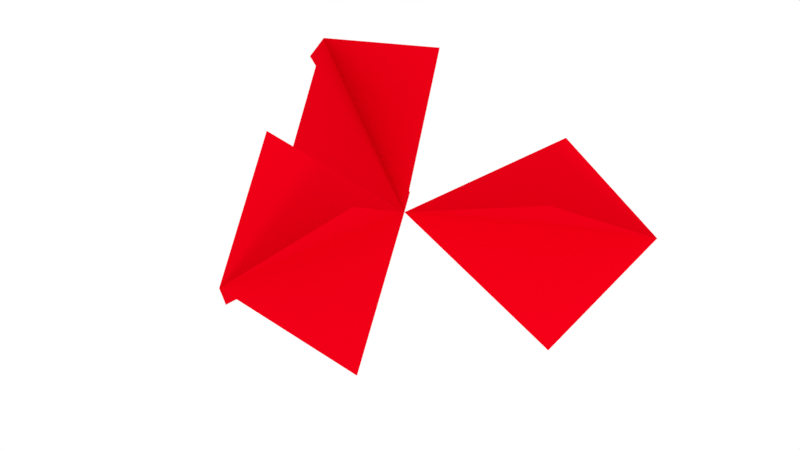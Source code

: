 # Source: collapsed_radial_edge-camera-2.blend  (saved by Blender 2.79.0; exported with 4.5.12 LTS)
import bpy
from mathutils import Matrix  # noqa: F401  (used for matrix-valued properties, if any)

bpy.ops.wm.read_factory_settings(use_empty=True)
scene = bpy.context.scene
scene.name = 'Scene'

# ---- collections
col_collection_1 = bpy.data.collections.new('Collection 1'); scene.collection.children.link(col_collection_1)

# ---- materials (node trees are filled in below, after node groups)
mat_semi_trans = bpy.data.materials.new('Semi Trans')
mat_semi_trans.alpha_threshold = 0.0
mat_semi_trans.use_transparent_shadow = False
mat_semi_trans.diffuse_color = (0.0, 0.2709, 1.0, 1.0)
mat_semi_trans.roughness = 0.5
mat_semi_trans.specular_intensity = 0.4702
mat_green = bpy.data.materials.new('Green')
mat_green.alpha_threshold = 0.0
mat_green.use_transparent_shadow = False
mat_green.diffuse_color = (0.01117, 0.8, 0.0, 1.0)
mat_green.roughness = 0.5
mat_semi_red = bpy.data.materials.new('Semi Red')
mat_semi_red.alpha_threshold = 0.0
mat_semi_red.use_transparent_shadow = False
mat_semi_red.diffuse_color = (0.8, 0.0, 0.00865, 1.0)
mat_semi_red.roughness = 0.5

# ---- material node trees

# ---- world
world_world = bpy.data.worlds.new('World'); scene.world = world_world
world_world.color = (1.0, 1.0, 1.0)
world_world.use_sun_shadow = False
world_world.sun_shadow_jitter_overblur = 0.0
world_world.cycles.sampling_method = 'MANUAL'

# ---- cameras
cam_camera = bpy.data.cameras.new('Camera')
cam_camera.type = 'ORTHO'
cam_camera.clip_end = 100.0
cam_camera.lens = 35.0
cam_camera.sensor_width = 32.0
cam_camera.sensor_height = 18.0
cam_camera.ortho_scale = 6.014
cam_camera.dof.focus_distance = 0.0
cam_camera.dof.aperture_fstop = 128.0

# ---- lights
light_sun = bpy.data.lights.new('Sun', 'SUN')
light_sun.transmission_factor = 0.0
light_sun.angle = 0.1993
light_sun.energy = 0.5
light_sun.shadow_buffer_clip_start = 0.5
light_sun.shadow_soft_size = 0.1
light_sun.shadow_cascade_max_distance = 1000.0
light_lamp = bpy.data.lights.new('Lamp', 'POINT')
light_lamp.transmission_factor = 0.0
light_lamp.cutoff_distance = 30.0
light_lamp.energy = 100.0
light_lamp.shadow_buffer_clip_start = 1.001
light_lamp.shadow_soft_size = 0.1
light_lamp.shadow_maximum_resolution = 0.006
light_lamp.use_absolute_resolution = True

# ---- meshes
me_plane_002 = bpy.data.meshes.new('Plane.002')
me_plane_002.from_pydata([(-0.00988, -0.01875, -0.01269), (0.06572, 0.08894, -0.2778), (0.1389, 0.1217, -0.07765), (0.2415, -0.06074, 0.1539), (0.06531, 0.05173, 0.1698), (-0.04441, 0.1893, -0.1386), (0.1189, -0.0798, -0.2142), (-0.09148, -0.04456, -0.2231), (0.1631, 0.1129, 0.04257), (0.08173, -0.2002, 0.09845), (0.185, -0.152, -0.03128), (-0.2872, -0.02531, 0.133), (-0.2171, 0.1285, 0.02558), (-0.125, 0.0149, 0.1687), (-0.2415, -0.09659, -0.03868), (-0.1983, -0.1593, 0.1281)], [], [(3, 4, 0), (1, 2, 0), (1, 5, 0), (1, 7, 0), (1, 6, 0), (3, 8, 0), (3, 10, 0), (3, 9, 0), (11, 12, 0), (11, 13, 0), (11, 15, 0), (11, 14, 0)])
me_plane_002.polygons.foreach_set('material_index', [2, 2, 2, 2, 2, 2, 2, 2, 2, 2, 2, 2])
me_plane_002.materials.append(mat_semi_trans)
me_plane_002.materials.append(mat_green)
me_plane_002.materials.append(mat_semi_red)
me_plane_002.use_remesh_preserve_volume = False
me_plane_002.use_remesh_preserve_attributes = False
me_plane_002.use_mirror_vertex_groups = False
me_plane_002.update()

# ---- objects
ob_plane_002 = bpy.data.objects.new('Plane.002', me_plane_002)
ob_sun = bpy.data.objects.new('Sun', light_sun)
ob_lamp = bpy.data.objects.new('Lamp', light_lamp)
ob_camera = bpy.data.objects.new('Camera', cam_camera)

# ---- transforms, parenting, visibility, modifiers, constraints
ob_plane_002.location = (1.462, 1.972, 0.5802)
ob_plane_002.rotation_euler = (-2.06, -2.882, 6.502)
ob_plane_002.scale = (6.149, 6.149, 6.149)
ob_plane_002.lineart.crease_threshold = 0.0
ob_sun.location = (16.06, -8.757, -3.277)
ob_sun.rotation_euler = (-1.408, 1.548, -8.431)
ob_sun.lineart.crease_threshold = 0.0
ob_lamp.location = (5.1, -6.528, 6.15)
ob_lamp.rotation_euler = (0.6503, 0.05522, 1.866)
ob_lamp.lock_rotations_4d = False
ob_lamp.empty_display_type = 'ARROWS'
ob_lamp.color = (0.0, 0.0, 0.0, 0.0)
ob_lamp.lineart.crease_threshold = 0.0
ob_camera.location = (8.854, -5.027, 5.377)
ob_camera.rotation_euler = (1.109, 0.0, 0.8149)
ob_camera.lock_rotations_4d = False
ob_camera.empty_display_type = 'ARROWS'
ob_camera.color = (0.0, 0.0, 0.0, 0.0)
ob_camera.display_type = 'WIRE'
ob_camera.lineart.crease_threshold = 0.0

# ---- collection membership
col_collection_1.objects.link(ob_plane_002)
col_collection_1.objects.link(ob_sun)
col_collection_1.objects.link(ob_lamp)
col_collection_1.objects.link(ob_camera)

# ---- scene / render settings (as saved in the file)
scene.camera = ob_camera
scene.frame_start = 1; scene.frame_end = 250; scene.frame_set(1)
scene.render.engine = 'BLENDER_EEVEE_NEXT'
scene.render.resolution_percentage = 50
scene.render.dither_intensity = 0.0
scene.render.use_freestyle = True
scene.render.line_thickness = 1.5
scene.cycles.use_denoising = False
scene.cycles.samples = 128
scene.cycles.sampling_pattern = 'TABULATED_SOBOL'
scene.cycles.light_sampling_threshold = 0.0
scene.cycles.use_adaptive_sampling = False
scene.cycles.use_light_tree = False
scene.cycles.blur_glossy = 0.0
scene.cycles.sample_clamp_indirect = 0.0
scene.view_settings.view_transform = 'Standard'
bpy.context.view_layer.update()
